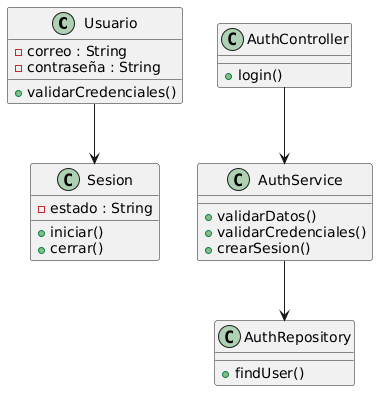

The diagram above was rendered by PlantUML. Its source (embedded in the PNG):
@startuml
class Usuario {
  - correo : String
  - contraseña : String

  + validarCredenciales()
}

class Sesion {
  - estado : String

  + iniciar()
  + cerrar()
}

class AuthController {
  + login()
}

class AuthService {
  + validarDatos()
  + validarCredenciales()
  + crearSesion()
}

class AuthRepository {
  + findUser()
}

AuthController --> AuthService
AuthService --> AuthRepository
Usuario --> Sesion
@enduml